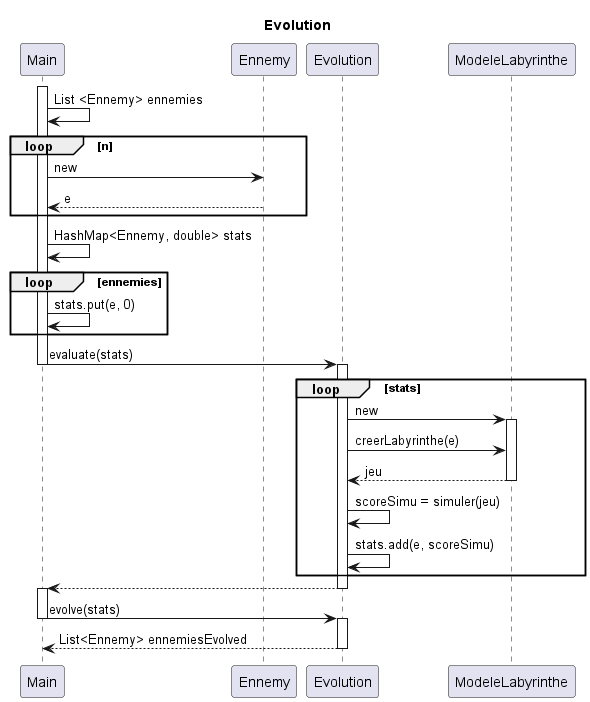

The diagram above was rendered by PlantUML. Its source (embedded in the PNG):
@startuml
'https://plantuml.com/sequence-diagram

title Evolution
activate Main
Main -> Main : List <Ennemy> ennemies
loop n
    Main -> Ennemy  : new
    Ennemy --> Main  : e
end
Main -> Main : HashMap<Ennemy, double> stats
loop ennemies
    Main -> Main : stats.put(e, 0)
end loop

Main -> Evolution : evaluate(stats)
deactivate Main
activate Evolution
loop stats
Evolution -> ModeleLabyrinthe : new
activate ModeleLabyrinthe
Evolution -> ModeleLabyrinthe : creerLabyrinthe(e)
ModeleLabyrinthe --> Evolution : jeu
deactivate ModeleLabyrinthe
Evolution -> Evolution : scoreSimu = simuler(jeu)
Evolution -> Evolution : stats.add(e, scoreSimu)
end
Evolution --> Main
deactivate Evolution
activate Main
Main -> Evolution : evolve(stats)
deactivate Main
activate Evolution
Evolution --> Main : List<Ennemy> ennemiesEvolved
deactivate Evolution

@enduml